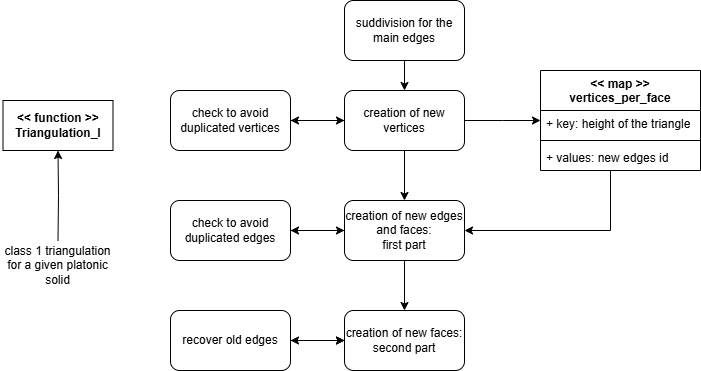

The diagram above was exported from draw.io. Its source (the exported page's mxGraphModel, read from the mxfile embedded in the PNG):
<mxGraphModel dx="1142" dy="464" grid="1" gridSize="10" guides="1" tooltips="1" connect="1" arrows="1" fold="1" page="1" pageScale="1" pageWidth="827" pageHeight="1169" math="0" shadow="0">
  <root>
    <mxCell id="0" />
    <mxCell id="1" parent="0" />
    <mxCell id="mX1pJqCLKuEyVgTMaX78-126" value="&lt;div&gt;&lt;b&gt;&amp;lt;&amp;lt; function &amp;gt;&amp;gt;&lt;/b&gt;&lt;/div&gt;&lt;b&gt;Triangulation_I&lt;/b&gt;" style="html=1;whiteSpace=wrap;" vertex="1" parent="1">
      <mxGeometry x="72.5" y="170" width="110" height="50" as="geometry" />
    </mxCell>
    <mxCell id="mX1pJqCLKuEyVgTMaX78-127" style="edgeStyle=orthogonalEdgeStyle;rounded=0;orthogonalLoop=1;jettySize=auto;html=1;entryX=0.5;entryY=1;entryDx=0;entryDy=0;" edge="1" parent="1" target="mX1pJqCLKuEyVgTMaX78-126">
      <mxGeometry relative="1" as="geometry">
        <mxPoint x="127.5" y="310" as="sourcePoint" />
      </mxGeometry>
    </mxCell>
    <mxCell id="mX1pJqCLKuEyVgTMaX78-128" value="class 1 triangulation for a given platonic solid" style="text;html=1;align=center;verticalAlign=middle;whiteSpace=wrap;rounded=0;" vertex="1" parent="1">
      <mxGeometry x="70" y="320" width="115" height="30" as="geometry" />
    </mxCell>
    <mxCell id="mX1pJqCLKuEyVgTMaX78-129" style="edgeStyle=orthogonalEdgeStyle;rounded=0;orthogonalLoop=1;jettySize=auto;html=1;entryX=0.5;entryY=0;entryDx=0;entryDy=0;" edge="1" parent="1" source="mX1pJqCLKuEyVgTMaX78-130" target="mX1pJqCLKuEyVgTMaX78-134">
      <mxGeometry relative="1" as="geometry" />
    </mxCell>
    <mxCell id="mX1pJqCLKuEyVgTMaX78-130" value="suddivision for the main edges" style="rounded=1;whiteSpace=wrap;html=1;" vertex="1" parent="1">
      <mxGeometry x="414" y="70" width="120" height="60" as="geometry" />
    </mxCell>
    <mxCell id="mX1pJqCLKuEyVgTMaX78-131" style="edgeStyle=orthogonalEdgeStyle;rounded=0;orthogonalLoop=1;jettySize=auto;html=1;" edge="1" parent="1" source="mX1pJqCLKuEyVgTMaX78-134">
      <mxGeometry relative="1" as="geometry">
        <mxPoint x="610" y="190" as="targetPoint" />
      </mxGeometry>
    </mxCell>
    <mxCell id="mX1pJqCLKuEyVgTMaX78-132" style="edgeStyle=orthogonalEdgeStyle;rounded=0;orthogonalLoop=1;jettySize=auto;html=1;entryX=0.5;entryY=0;entryDx=0;entryDy=0;" edge="1" parent="1" source="mX1pJqCLKuEyVgTMaX78-134" target="mX1pJqCLKuEyVgTMaX78-137">
      <mxGeometry relative="1" as="geometry" />
    </mxCell>
    <mxCell id="mX1pJqCLKuEyVgTMaX78-133" style="edgeStyle=orthogonalEdgeStyle;rounded=0;orthogonalLoop=1;jettySize=auto;html=1;entryX=1;entryY=0.5;entryDx=0;entryDy=0;" edge="1" parent="1" source="mX1pJqCLKuEyVgTMaX78-134" target="mX1pJqCLKuEyVgTMaX78-144">
      <mxGeometry relative="1" as="geometry" />
    </mxCell>
    <mxCell id="mX1pJqCLKuEyVgTMaX78-134" value="creation of new vertices" style="rounded=1;whiteSpace=wrap;html=1;" vertex="1" parent="1">
      <mxGeometry x="414" y="160" width="120" height="60" as="geometry" />
    </mxCell>
    <mxCell id="mX1pJqCLKuEyVgTMaX78-135" value="" style="edgeStyle=orthogonalEdgeStyle;rounded=0;orthogonalLoop=1;jettySize=auto;html=1;" edge="1" parent="1" source="mX1pJqCLKuEyVgTMaX78-137" target="mX1pJqCLKuEyVgTMaX78-146">
      <mxGeometry relative="1" as="geometry" />
    </mxCell>
    <mxCell id="mX1pJqCLKuEyVgTMaX78-136" style="edgeStyle=orthogonalEdgeStyle;rounded=0;orthogonalLoop=1;jettySize=auto;html=1;" edge="1" parent="1" source="mX1pJqCLKuEyVgTMaX78-137">
      <mxGeometry relative="1" as="geometry">
        <mxPoint x="360" y="300" as="targetPoint" />
      </mxGeometry>
    </mxCell>
    <mxCell id="mX1pJqCLKuEyVgTMaX78-137" value="creation of new edges and faces:&lt;div&gt;first part&lt;/div&gt;" style="rounded=1;whiteSpace=wrap;html=1;" vertex="1" parent="1">
      <mxGeometry x="414" y="270" width="120" height="60" as="geometry" />
    </mxCell>
    <mxCell id="mX1pJqCLKuEyVgTMaX78-138" style="edgeStyle=orthogonalEdgeStyle;rounded=0;orthogonalLoop=1;jettySize=auto;html=1;entryX=1;entryY=0.5;entryDx=0;entryDy=0;" edge="1" parent="1" source="mX1pJqCLKuEyVgTMaX78-139" target="mX1pJqCLKuEyVgTMaX78-137">
      <mxGeometry relative="1" as="geometry">
        <Array as="points">
          <mxPoint x="680" y="300" />
        </Array>
      </mxGeometry>
    </mxCell>
    <mxCell id="mX1pJqCLKuEyVgTMaX78-139" value="&amp;lt;&amp;lt; map &amp;gt;&amp;gt;&lt;div&gt;vertices_per_face&lt;/div&gt;" style="swimlane;fontStyle=1;align=center;verticalAlign=top;childLayout=stackLayout;horizontal=1;startSize=40;horizontalStack=0;resizeParent=1;resizeParentMax=0;resizeLast=0;collapsible=1;marginBottom=0;whiteSpace=wrap;html=1;" vertex="1" parent="1">
      <mxGeometry x="610" y="140" width="160" height="100" as="geometry" />
    </mxCell>
    <mxCell id="mX1pJqCLKuEyVgTMaX78-140" value="+ key: height of the triangle" style="text;strokeColor=none;fillColor=none;align=left;verticalAlign=top;spacingLeft=4;spacingRight=4;overflow=hidden;rotatable=0;points=[[0,0.5],[1,0.5]];portConstraint=eastwest;whiteSpace=wrap;html=1;" vertex="1" parent="mX1pJqCLKuEyVgTMaX78-139">
      <mxGeometry y="40" width="160" height="26" as="geometry" />
    </mxCell>
    <mxCell id="mX1pJqCLKuEyVgTMaX78-141" value="" style="line;strokeWidth=1;fillColor=none;align=left;verticalAlign=middle;spacingTop=-1;spacingLeft=3;spacingRight=3;rotatable=0;labelPosition=right;points=[];portConstraint=eastwest;strokeColor=inherit;" vertex="1" parent="mX1pJqCLKuEyVgTMaX78-139">
      <mxGeometry y="66" width="160" height="8" as="geometry" />
    </mxCell>
    <mxCell id="mX1pJqCLKuEyVgTMaX78-142" value="+ values: new edges id" style="text;strokeColor=none;fillColor=none;align=left;verticalAlign=top;spacingLeft=4;spacingRight=4;overflow=hidden;rotatable=0;points=[[0,0.5],[1,0.5]];portConstraint=eastwest;whiteSpace=wrap;html=1;" vertex="1" parent="mX1pJqCLKuEyVgTMaX78-139">
      <mxGeometry y="74" width="160" height="26" as="geometry" />
    </mxCell>
    <mxCell id="mX1pJqCLKuEyVgTMaX78-143" style="edgeStyle=orthogonalEdgeStyle;rounded=0;orthogonalLoop=1;jettySize=auto;html=1;entryX=0;entryY=0.5;entryDx=0;entryDy=0;" edge="1" parent="1" source="mX1pJqCLKuEyVgTMaX78-144" target="mX1pJqCLKuEyVgTMaX78-134">
      <mxGeometry relative="1" as="geometry" />
    </mxCell>
    <mxCell id="mX1pJqCLKuEyVgTMaX78-144" value="check to avoid duplicated vertices" style="whiteSpace=wrap;html=1;rounded=1;" vertex="1" parent="1">
      <mxGeometry x="240" y="160" width="120" height="60" as="geometry" />
    </mxCell>
    <mxCell id="mX1pJqCLKuEyVgTMaX78-145" style="edgeStyle=orthogonalEdgeStyle;rounded=0;orthogonalLoop=1;jettySize=auto;html=1;entryX=1;entryY=0.5;entryDx=0;entryDy=0;" edge="1" parent="1" source="mX1pJqCLKuEyVgTMaX78-146" target="mX1pJqCLKuEyVgTMaX78-151">
      <mxGeometry relative="1" as="geometry" />
    </mxCell>
    <mxCell id="mX1pJqCLKuEyVgTMaX78-146" value="creation of new faces:&lt;div&gt;second part&lt;/div&gt;" style="whiteSpace=wrap;html=1;rounded=1;" vertex="1" parent="1">
      <mxGeometry x="414" y="380" width="120" height="60" as="geometry" />
    </mxCell>
    <mxCell id="mX1pJqCLKuEyVgTMaX78-147" style="edgeStyle=orthogonalEdgeStyle;rounded=0;orthogonalLoop=1;jettySize=auto;html=1;entryX=0;entryY=0.5;entryDx=0;entryDy=0;" edge="1" parent="1" source="mX1pJqCLKuEyVgTMaX78-148" target="mX1pJqCLKuEyVgTMaX78-137">
      <mxGeometry relative="1" as="geometry" />
    </mxCell>
    <mxCell id="mX1pJqCLKuEyVgTMaX78-148" value="check to avoid duplicated edges" style="whiteSpace=wrap;html=1;rounded=1;" vertex="1" parent="1">
      <mxGeometry x="240" y="270" width="120" height="60" as="geometry" />
    </mxCell>
    <mxCell id="mX1pJqCLKuEyVgTMaX78-149" style="edgeStyle=orthogonalEdgeStyle;rounded=0;orthogonalLoop=1;jettySize=auto;html=1;entryX=0;entryY=0.5;entryDx=0;entryDy=0;" edge="1" parent="1" source="mX1pJqCLKuEyVgTMaX78-151" target="mX1pJqCLKuEyVgTMaX78-146">
      <mxGeometry relative="1" as="geometry" />
    </mxCell>
    <mxCell id="mX1pJqCLKuEyVgTMaX78-150" style="edgeStyle=orthogonalEdgeStyle;rounded=0;orthogonalLoop=1;jettySize=auto;html=1;entryX=0;entryY=0.5;entryDx=0;entryDy=0;" edge="1" parent="1" source="mX1pJqCLKuEyVgTMaX78-151" target="mX1pJqCLKuEyVgTMaX78-146">
      <mxGeometry relative="1" as="geometry" />
    </mxCell>
    <mxCell id="mX1pJqCLKuEyVgTMaX78-151" value="recover old edges" style="rounded=1;whiteSpace=wrap;html=1;" vertex="1" parent="1">
      <mxGeometry x="240" y="380" width="120" height="60" as="geometry" />
    </mxCell>
  </root>
</mxGraphModel>